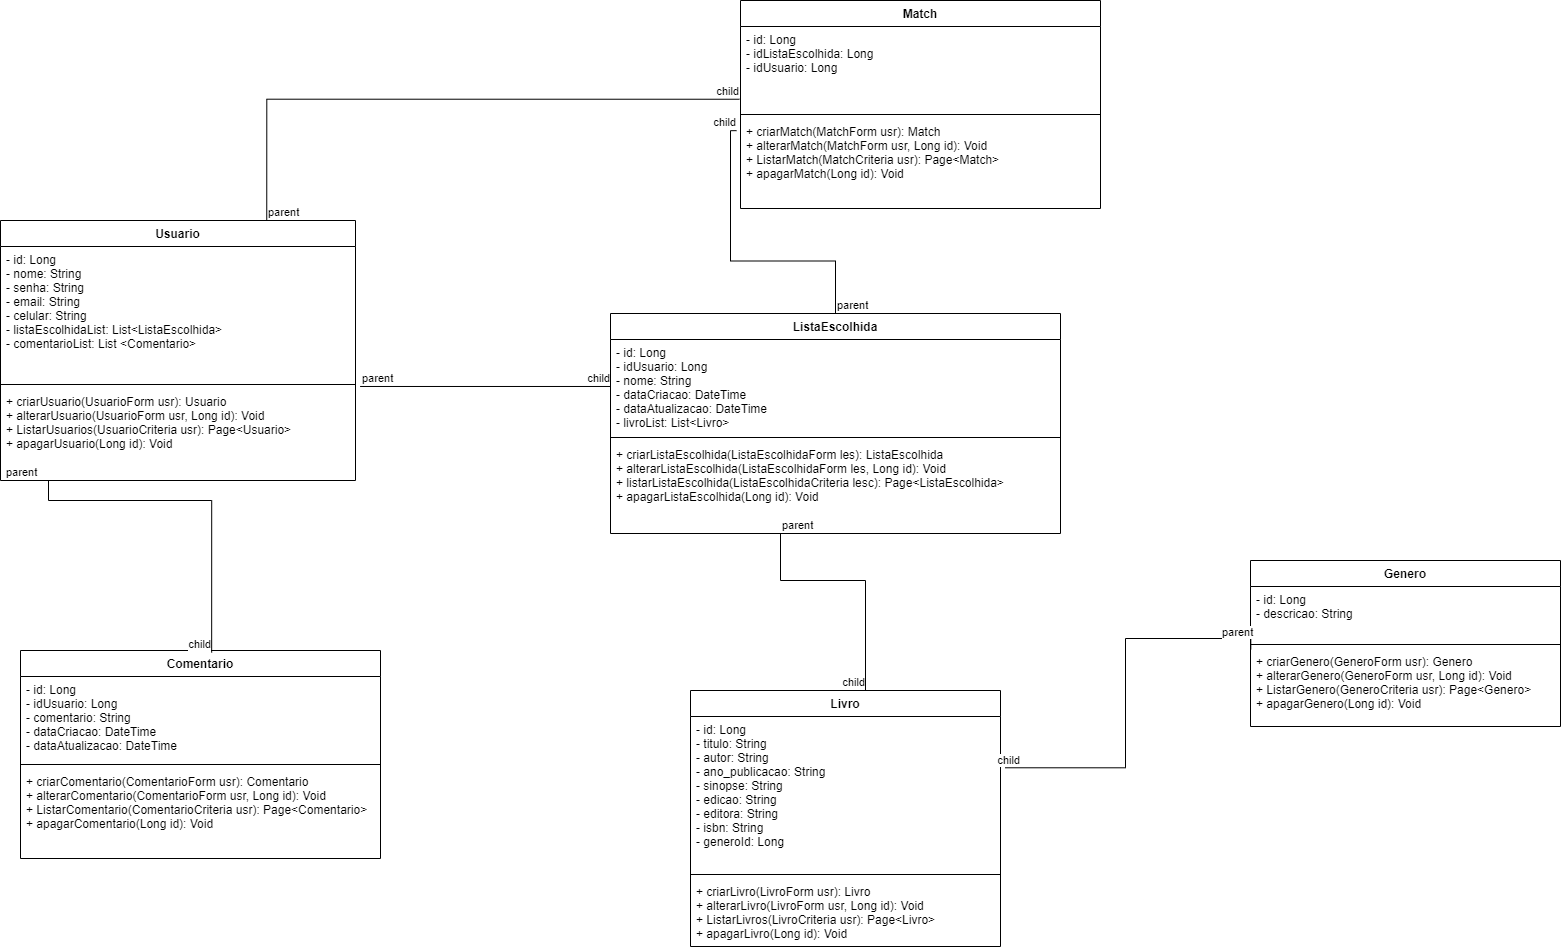

The diagram above was exported from draw.io. Its source (the exported page's mxGraphModel, read from the mxfile embedded in the PNG):
<mxGraphModel dx="1662" dy="1890" grid="1" gridSize="10" guides="1" tooltips="1" connect="1" arrows="1" fold="1" page="1" pageScale="1" pageWidth="850" pageHeight="1100" background="none" math="0" shadow="0">
  <root>
    <mxCell id="0" />
    <mxCell id="1" parent="0" />
    <mxCell id="anLp4KZWgYJpeCzoarsG-34" value="Usuario" style="swimlane;fontStyle=1;align=center;verticalAlign=top;childLayout=stackLayout;horizontal=1;startSize=26;horizontalStack=0;resizeParent=1;resizeParentMax=0;resizeLast=0;collapsible=1;marginBottom=0;" parent="1" vertex="1">
      <mxGeometry x="70" y="-70" width="355" height="260" as="geometry" />
    </mxCell>
    <mxCell id="anLp4KZWgYJpeCzoarsG-35" value="- id: Long&#10;- nome: String&#10;- senha: String&#10;- email: String&#10;- celular: String&#10;- listaEscolhidaList: List&lt;ListaEscolhida&gt;&#10;- comentarioList: List &lt;Comentario&gt;&#10;&#10;" style="text;strokeColor=none;fillColor=none;align=left;verticalAlign=top;spacingLeft=4;spacingRight=4;overflow=hidden;rotatable=0;points=[[0,0.5],[1,0.5]];portConstraint=eastwest;" parent="anLp4KZWgYJpeCzoarsG-34" vertex="1">
      <mxGeometry y="26" width="355" height="134" as="geometry" />
    </mxCell>
    <mxCell id="anLp4KZWgYJpeCzoarsG-36" value="" style="line;strokeWidth=1;fillColor=none;align=left;verticalAlign=middle;spacingTop=-1;spacingLeft=3;spacingRight=3;rotatable=0;labelPosition=right;points=[];portConstraint=eastwest;" parent="anLp4KZWgYJpeCzoarsG-34" vertex="1">
      <mxGeometry y="160" width="355" height="8" as="geometry" />
    </mxCell>
    <mxCell id="anLp4KZWgYJpeCzoarsG-37" value="+ criarUsuario(UsuarioForm usr): Usuario&#10;+ alterarUsuario(UsuarioForm usr, Long id): Void&#10;+ ListarUsuarios(UsuarioCriteria usr): Page&lt;Usuario&gt;&#10;+ apagarUsuario(Long id): Void&#10;" style="text;strokeColor=none;fillColor=none;align=left;verticalAlign=top;spacingLeft=4;spacingRight=4;overflow=hidden;rotatable=0;points=[[0,0.5],[1,0.5]];portConstraint=eastwest;" parent="anLp4KZWgYJpeCzoarsG-34" vertex="1">
      <mxGeometry y="168" width="355" height="92" as="geometry" />
    </mxCell>
    <mxCell id="anLp4KZWgYJpeCzoarsG-38" value="ListaEscolhida" style="swimlane;fontStyle=1;align=center;verticalAlign=top;childLayout=stackLayout;horizontal=1;startSize=26;horizontalStack=0;resizeParent=1;resizeParentMax=0;resizeLast=0;collapsible=1;marginBottom=0;" parent="1" vertex="1">
      <mxGeometry x="680" y="23" width="450" height="220" as="geometry" />
    </mxCell>
    <mxCell id="anLp4KZWgYJpeCzoarsG-39" value="- id: Long&#10;- idUsuario: Long&#10;- nome: String&#10;- dataCriacao: DateTime&#10;- dataAtualizacao: DateTime&#10;- livroList: List&lt;Livro&gt;" style="text;strokeColor=none;fillColor=none;align=left;verticalAlign=top;spacingLeft=4;spacingRight=4;overflow=hidden;rotatable=0;points=[[0,0.5],[1,0.5]];portConstraint=eastwest;" parent="anLp4KZWgYJpeCzoarsG-38" vertex="1">
      <mxGeometry y="26" width="450" height="94" as="geometry" />
    </mxCell>
    <mxCell id="anLp4KZWgYJpeCzoarsG-40" value="" style="line;strokeWidth=1;fillColor=none;align=left;verticalAlign=middle;spacingTop=-1;spacingLeft=3;spacingRight=3;rotatable=0;labelPosition=right;points=[];portConstraint=eastwest;" parent="anLp4KZWgYJpeCzoarsG-38" vertex="1">
      <mxGeometry y="120" width="450" height="8" as="geometry" />
    </mxCell>
    <mxCell id="anLp4KZWgYJpeCzoarsG-41" value="+ criarListaEscolhida(ListaEscolhidaForm les): ListaEscolhida&#10;+ alterarListaEscolhida(ListaEscolhidaForm les, Long id): Void&#10;+ listarListaEscolhida(ListaEscolhidaCriteria lesc): Page&lt;ListaEscolhida&gt;&#10;+ apagarListaEscolhida(Long id): Void&#10;" style="text;strokeColor=none;fillColor=none;align=left;verticalAlign=top;spacingLeft=4;spacingRight=4;overflow=hidden;rotatable=0;points=[[0,0.5],[1,0.5]];portConstraint=eastwest;" parent="anLp4KZWgYJpeCzoarsG-38" vertex="1">
      <mxGeometry y="128" width="450" height="92" as="geometry" />
    </mxCell>
    <mxCell id="anLp4KZWgYJpeCzoarsG-46" value="Livro" style="swimlane;fontStyle=1;align=center;verticalAlign=top;childLayout=stackLayout;horizontal=1;startSize=26;horizontalStack=0;resizeParent=1;resizeParentMax=0;resizeLast=0;collapsible=1;marginBottom=0;" parent="1" vertex="1">
      <mxGeometry x="760" y="400" width="310" height="256" as="geometry" />
    </mxCell>
    <mxCell id="anLp4KZWgYJpeCzoarsG-47" value="- id: Long&#10;- titulo: String&#10;- autor: String&#10;- ano_publicacao: String&#10;- sinopse: String&#10;- edicao: String&#10;- editora: String&#10;- isbn: String&#10;- generoId: Long" style="text;strokeColor=none;fillColor=none;align=left;verticalAlign=top;spacingLeft=4;spacingRight=4;overflow=hidden;rotatable=0;points=[[0,0.5],[1,0.5]];portConstraint=eastwest;" parent="anLp4KZWgYJpeCzoarsG-46" vertex="1">
      <mxGeometry y="26" width="310" height="154" as="geometry" />
    </mxCell>
    <mxCell id="anLp4KZWgYJpeCzoarsG-48" value="" style="line;strokeWidth=1;fillColor=none;align=left;verticalAlign=middle;spacingTop=-1;spacingLeft=3;spacingRight=3;rotatable=0;labelPosition=right;points=[];portConstraint=eastwest;" parent="anLp4KZWgYJpeCzoarsG-46" vertex="1">
      <mxGeometry y="180" width="310" height="8" as="geometry" />
    </mxCell>
    <mxCell id="anLp4KZWgYJpeCzoarsG-49" value="+ criarLivro(LivroForm usr): Livro&#10;+ alterarLivro(LivroForm usr, Long id): Void&#10;+ ListarLivros(LivroCriteria usr): Page&lt;Livro&gt;&#10;+ apagarLivro(Long id): Void&#10;" style="text;strokeColor=none;fillColor=none;align=left;verticalAlign=top;spacingLeft=4;spacingRight=4;overflow=hidden;rotatable=0;points=[[0,0.5],[1,0.5]];portConstraint=eastwest;" parent="anLp4KZWgYJpeCzoarsG-46" vertex="1">
      <mxGeometry y="188" width="310" height="68" as="geometry" />
    </mxCell>
    <mxCell id="anLp4KZWgYJpeCzoarsG-50" value="Comentario" style="swimlane;fontStyle=1;align=center;verticalAlign=top;childLayout=stackLayout;horizontal=1;startSize=26;horizontalStack=0;resizeParent=1;resizeParentMax=0;resizeLast=0;collapsible=1;marginBottom=0;" parent="1" vertex="1">
      <mxGeometry x="90" y="360" width="360" height="208" as="geometry" />
    </mxCell>
    <mxCell id="anLp4KZWgYJpeCzoarsG-51" value="- id: Long&#10;- idUsuario: Long&#10;- comentario: String&#10;- dataCriacao: DateTime&#10;- dataAtualizacao: DateTime&#10;&#10;&#10;" style="text;strokeColor=none;fillColor=none;align=left;verticalAlign=top;spacingLeft=4;spacingRight=4;overflow=hidden;rotatable=0;points=[[0,0.5],[1,0.5]];portConstraint=eastwest;" parent="anLp4KZWgYJpeCzoarsG-50" vertex="1">
      <mxGeometry y="26" width="360" height="84" as="geometry" />
    </mxCell>
    <mxCell id="anLp4KZWgYJpeCzoarsG-52" value="" style="line;strokeWidth=1;fillColor=none;align=left;verticalAlign=middle;spacingTop=-1;spacingLeft=3;spacingRight=3;rotatable=0;labelPosition=right;points=[];portConstraint=eastwest;" parent="anLp4KZWgYJpeCzoarsG-50" vertex="1">
      <mxGeometry y="110" width="360" height="8" as="geometry" />
    </mxCell>
    <mxCell id="anLp4KZWgYJpeCzoarsG-53" value="+ criarComentario(ComentarioForm usr): Comentario&#10;+ alterarComentario(ComentarioForm usr, Long id): Void&#10;+ ListarComentario(ComentarioCriteria usr): Page&lt;Comentario&gt;&#10;+ apagarComentario(Long id): Void&#10;" style="text;strokeColor=none;fillColor=none;align=left;verticalAlign=top;spacingLeft=4;spacingRight=4;overflow=hidden;rotatable=0;points=[[0,0.5],[1,0.5]];portConstraint=eastwest;" parent="anLp4KZWgYJpeCzoarsG-50" vertex="1">
      <mxGeometry y="118" width="360" height="90" as="geometry" />
    </mxCell>
    <mxCell id="anLp4KZWgYJpeCzoarsG-58" value="" style="endArrow=none;html=1;edgeStyle=orthogonalEdgeStyle;rounded=0;exitX=1.013;exitY=-0.022;exitDx=0;exitDy=0;exitPerimeter=0;" parent="1" source="anLp4KZWgYJpeCzoarsG-37" target="anLp4KZWgYJpeCzoarsG-39" edge="1">
      <mxGeometry relative="1" as="geometry">
        <mxPoint x="440" y="179.5" as="sourcePoint" />
        <mxPoint x="600" y="179.5" as="targetPoint" />
        <Array as="points" />
      </mxGeometry>
    </mxCell>
    <mxCell id="anLp4KZWgYJpeCzoarsG-59" value="parent" style="edgeLabel;resizable=0;html=1;align=left;verticalAlign=bottom;" parent="anLp4KZWgYJpeCzoarsG-58" connectable="0" vertex="1">
      <mxGeometry x="-1" relative="1" as="geometry" />
    </mxCell>
    <mxCell id="anLp4KZWgYJpeCzoarsG-60" value="child" style="edgeLabel;resizable=0;html=1;align=right;verticalAlign=bottom;" parent="anLp4KZWgYJpeCzoarsG-58" connectable="0" vertex="1">
      <mxGeometry x="1" relative="1" as="geometry" />
    </mxCell>
    <mxCell id="anLp4KZWgYJpeCzoarsG-61" value="" style="endArrow=none;html=1;edgeStyle=orthogonalEdgeStyle;rounded=0;entryX=0.531;entryY=0.01;entryDx=0;entryDy=0;entryPerimeter=0;exitX=0.01;exitY=1;exitDx=0;exitDy=0;exitPerimeter=0;" parent="1" source="anLp4KZWgYJpeCzoarsG-37" target="anLp4KZWgYJpeCzoarsG-50" edge="1">
      <mxGeometry relative="1" as="geometry">
        <mxPoint x="281" y="210" as="sourcePoint" />
        <mxPoint x="600" y="210" as="targetPoint" />
        <Array as="points">
          <mxPoint x="118" y="210" />
          <mxPoint x="281" y="210" />
        </Array>
      </mxGeometry>
    </mxCell>
    <mxCell id="anLp4KZWgYJpeCzoarsG-62" value="parent" style="edgeLabel;resizable=0;html=1;align=left;verticalAlign=bottom;" parent="anLp4KZWgYJpeCzoarsG-61" connectable="0" vertex="1">
      <mxGeometry x="-1" relative="1" as="geometry" />
    </mxCell>
    <mxCell id="anLp4KZWgYJpeCzoarsG-63" value="child" style="edgeLabel;resizable=0;html=1;align=right;verticalAlign=bottom;" parent="anLp4KZWgYJpeCzoarsG-61" connectable="0" vertex="1">
      <mxGeometry x="1" relative="1" as="geometry" />
    </mxCell>
    <mxCell id="anLp4KZWgYJpeCzoarsG-64" value="" style="endArrow=none;html=1;edgeStyle=orthogonalEdgeStyle;rounded=0;" parent="1" source="anLp4KZWgYJpeCzoarsG-41" target="anLp4KZWgYJpeCzoarsG-46" edge="1">
      <mxGeometry relative="1" as="geometry">
        <mxPoint x="850" y="290" as="sourcePoint" />
        <mxPoint x="1010" y="290" as="targetPoint" />
        <Array as="points">
          <mxPoint x="850" y="290" />
          <mxPoint x="935" y="290" />
        </Array>
      </mxGeometry>
    </mxCell>
    <mxCell id="anLp4KZWgYJpeCzoarsG-65" value="parent" style="edgeLabel;resizable=0;html=1;align=left;verticalAlign=bottom;" parent="anLp4KZWgYJpeCzoarsG-64" connectable="0" vertex="1">
      <mxGeometry x="-1" relative="1" as="geometry" />
    </mxCell>
    <mxCell id="anLp4KZWgYJpeCzoarsG-66" value="child" style="edgeLabel;resizable=0;html=1;align=right;verticalAlign=bottom;" parent="anLp4KZWgYJpeCzoarsG-64" connectable="0" vertex="1">
      <mxGeometry x="1" relative="1" as="geometry" />
    </mxCell>
    <mxCell id="anLp4KZWgYJpeCzoarsG-70" value="Match" style="swimlane;fontStyle=1;align=center;verticalAlign=top;childLayout=stackLayout;horizontal=1;startSize=26;horizontalStack=0;resizeParent=1;resizeParentMax=0;resizeLast=0;collapsible=1;marginBottom=0;" parent="1" vertex="1">
      <mxGeometry x="810" y="-290" width="360" height="208" as="geometry" />
    </mxCell>
    <mxCell id="anLp4KZWgYJpeCzoarsG-71" value="- id: Long&#10;- idListaEscolhida: Long&#10;- idUsuario: Long&#10;&#10;" style="text;strokeColor=none;fillColor=none;align=left;verticalAlign=top;spacingLeft=4;spacingRight=4;overflow=hidden;rotatable=0;points=[[0,0.5],[1,0.5]];portConstraint=eastwest;" parent="anLp4KZWgYJpeCzoarsG-70" vertex="1">
      <mxGeometry y="26" width="360" height="84" as="geometry" />
    </mxCell>
    <mxCell id="anLp4KZWgYJpeCzoarsG-72" value="" style="line;strokeWidth=1;fillColor=none;align=left;verticalAlign=middle;spacingTop=-1;spacingLeft=3;spacingRight=3;rotatable=0;labelPosition=right;points=[];portConstraint=eastwest;" parent="anLp4KZWgYJpeCzoarsG-70" vertex="1">
      <mxGeometry y="110" width="360" height="8" as="geometry" />
    </mxCell>
    <mxCell id="anLp4KZWgYJpeCzoarsG-73" value="+ criarMatch(MatchForm usr): Match&#10;+ alterarMatch(MatchForm usr, Long id): Void&#10;+ ListarMatch(MatchCriteria usr): Page&lt;Match&gt;&#10;+ apagarMatch(Long id): Void&#10;" style="text;strokeColor=none;fillColor=none;align=left;verticalAlign=top;spacingLeft=4;spacingRight=4;overflow=hidden;rotatable=0;points=[[0,0.5],[1,0.5]];portConstraint=eastwest;" parent="anLp4KZWgYJpeCzoarsG-70" vertex="1">
      <mxGeometry y="118" width="360" height="90" as="geometry" />
    </mxCell>
    <mxCell id="anLp4KZWgYJpeCzoarsG-74" value="" style="endArrow=none;html=1;edgeStyle=orthogonalEdgeStyle;rounded=0;entryX=-0.011;entryY=0.135;entryDx=0;entryDy=0;entryPerimeter=0;" parent="1" source="anLp4KZWgYJpeCzoarsG-38" target="anLp4KZWgYJpeCzoarsG-73" edge="1">
      <mxGeometry relative="1" as="geometry">
        <mxPoint x="640" y="-40" as="sourcePoint" />
        <mxPoint x="800" y="-40" as="targetPoint" />
      </mxGeometry>
    </mxCell>
    <mxCell id="anLp4KZWgYJpeCzoarsG-75" value="parent" style="edgeLabel;resizable=0;html=1;align=left;verticalAlign=bottom;" parent="anLp4KZWgYJpeCzoarsG-74" connectable="0" vertex="1">
      <mxGeometry x="-1" relative="1" as="geometry" />
    </mxCell>
    <mxCell id="anLp4KZWgYJpeCzoarsG-76" value="child" style="edgeLabel;resizable=0;html=1;align=right;verticalAlign=bottom;" parent="anLp4KZWgYJpeCzoarsG-74" connectable="0" vertex="1">
      <mxGeometry x="1" relative="1" as="geometry" />
    </mxCell>
    <mxCell id="anLp4KZWgYJpeCzoarsG-77" value="" style="endArrow=none;html=1;edgeStyle=orthogonalEdgeStyle;rounded=0;exitX=0.75;exitY=0;exitDx=0;exitDy=0;entryX=-0.003;entryY=0.866;entryDx=0;entryDy=0;entryPerimeter=0;" parent="1" source="anLp4KZWgYJpeCzoarsG-34" target="anLp4KZWgYJpeCzoarsG-71" edge="1">
      <mxGeometry relative="1" as="geometry">
        <mxPoint x="610" y="-206.71" as="sourcePoint" />
        <mxPoint x="770" y="-206.71" as="targetPoint" />
      </mxGeometry>
    </mxCell>
    <mxCell id="anLp4KZWgYJpeCzoarsG-78" value="parent" style="edgeLabel;resizable=0;html=1;align=left;verticalAlign=bottom;" parent="anLp4KZWgYJpeCzoarsG-77" connectable="0" vertex="1">
      <mxGeometry x="-1" relative="1" as="geometry" />
    </mxCell>
    <mxCell id="anLp4KZWgYJpeCzoarsG-79" value="child" style="edgeLabel;resizable=0;html=1;align=right;verticalAlign=bottom;" parent="anLp4KZWgYJpeCzoarsG-77" connectable="0" vertex="1">
      <mxGeometry x="1" relative="1" as="geometry" />
    </mxCell>
    <mxCell id="anLp4KZWgYJpeCzoarsG-87" value="Genero" style="swimlane;fontStyle=1;align=center;verticalAlign=top;childLayout=stackLayout;horizontal=1;startSize=26;horizontalStack=0;resizeParent=1;resizeParentMax=0;resizeLast=0;collapsible=1;marginBottom=0;" parent="1" vertex="1">
      <mxGeometry x="1320" y="270" width="310" height="166" as="geometry" />
    </mxCell>
    <mxCell id="anLp4KZWgYJpeCzoarsG-88" value="- id: Long&#10;- descricao: String&#10;" style="text;strokeColor=none;fillColor=none;align=left;verticalAlign=top;spacingLeft=4;spacingRight=4;overflow=hidden;rotatable=0;points=[[0,0.5],[1,0.5]];portConstraint=eastwest;" parent="anLp4KZWgYJpeCzoarsG-87" vertex="1">
      <mxGeometry y="26" width="310" height="54" as="geometry" />
    </mxCell>
    <mxCell id="anLp4KZWgYJpeCzoarsG-89" value="" style="line;strokeWidth=1;fillColor=none;align=left;verticalAlign=middle;spacingTop=-1;spacingLeft=3;spacingRight=3;rotatable=0;labelPosition=right;points=[];portConstraint=eastwest;" parent="anLp4KZWgYJpeCzoarsG-87" vertex="1">
      <mxGeometry y="80" width="310" height="8" as="geometry" />
    </mxCell>
    <mxCell id="anLp4KZWgYJpeCzoarsG-90" value="+ criarGenero(GeneroForm usr): Genero&#10;+ alterarGenero(GeneroForm usr, Long id): Void&#10;+ ListarGenero(GeneroCriteria usr): Page&lt;Genero&gt;&#10;+ apagarGenero(Long id): Void&#10;" style="text;strokeColor=none;fillColor=none;align=left;verticalAlign=top;spacingLeft=4;spacingRight=4;overflow=hidden;rotatable=0;points=[[0,0.5],[1,0.5]];portConstraint=eastwest;" parent="anLp4KZWgYJpeCzoarsG-87" vertex="1">
      <mxGeometry y="88" width="310" height="78" as="geometry" />
    </mxCell>
    <mxCell id="anLp4KZWgYJpeCzoarsG-91" value="" style="endArrow=none;html=1;edgeStyle=orthogonalEdgeStyle;rounded=0;exitX=1.015;exitY=0.333;exitDx=0;exitDy=0;exitPerimeter=0;entryX=0.001;entryY=0.009;entryDx=0;entryDy=0;entryPerimeter=0;" parent="1" source="anLp4KZWgYJpeCzoarsG-47" target="anLp4KZWgYJpeCzoarsG-90" edge="1">
      <mxGeometry relative="1" as="geometry">
        <mxPoint x="1140" y="479.99999999999994" as="sourcePoint" />
        <mxPoint x="1300" y="479.99999999999994" as="targetPoint" />
      </mxGeometry>
    </mxCell>
    <mxCell id="anLp4KZWgYJpeCzoarsG-93" value="child" style="edgeLabel;resizable=0;html=1;align=right;verticalAlign=bottom;" parent="anLp4KZWgYJpeCzoarsG-91" connectable="0" vertex="1">
      <mxGeometry x="1" relative="1" as="geometry">
        <mxPoint x="-230" y="119" as="offset" />
      </mxGeometry>
    </mxCell>
    <mxCell id="rzmLjya01OPyK3cadY7i-1" value="parent" style="edgeLabel;resizable=0;html=1;align=left;verticalAlign=bottom;" parent="1" connectable="0" vertex="1">
      <mxGeometry x="1290" y="350.0020000000002" as="geometry" />
    </mxCell>
  </root>
</mxGraphModel>